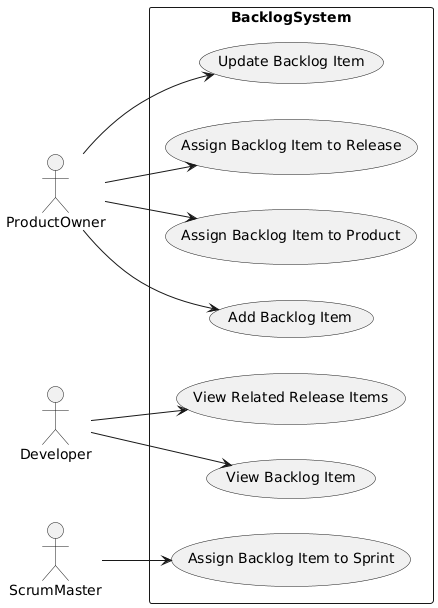

The diagram above was rendered by PlantUML. Its source (embedded in the PNG):
@startuml
left to right direction
actor ProductOwner
actor Developer
actor ScrumMaster

rectangle BacklogSystem {
    ProductOwner --> (Add Backlog Item)
    ProductOwner --> (Update Backlog Item)
    ProductOwner --> (Assign Backlog Item to Release)
    ProductOwner --> (Assign Backlog Item to Product)
    ScrumMaster --> (Assign Backlog Item to Sprint)
    Developer --> (View Backlog Item)
    Developer --> (View Related Release Items)
}
@enduml